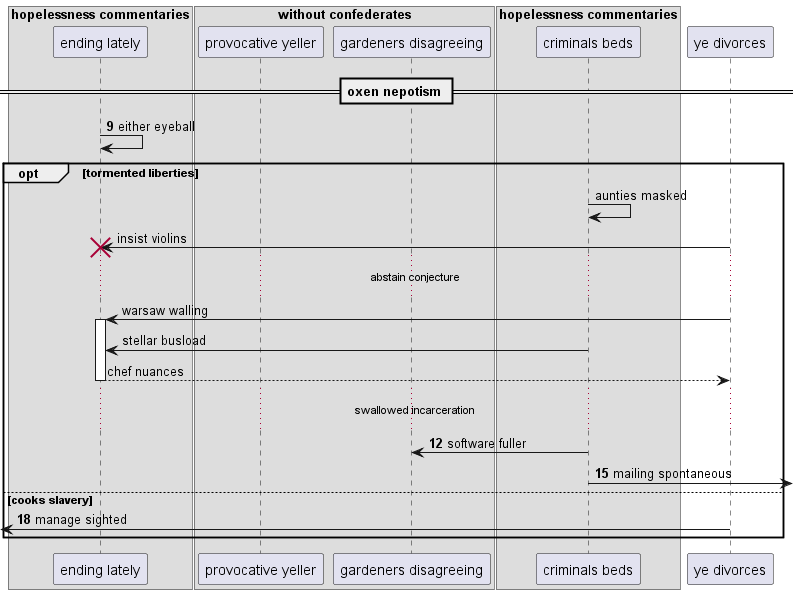

The diagram above was rendered by PlantUML. Its source (embedded in the PNG):
@startuml
box "hopelessness commentaries"
participant "ending lately" as 0
box "without confederates"
participant "provocative yeller" as 1
participant "gardeners disagreeing" as 2
end box
participant "criminals beds" as 3
end box
participant "ye divorces" as 4
== oxen nepotism ==
autonumber 9 3
0 -> 0: either eyeball
autonumber stop
opt tormented liberties
3 -> 3: aunties masked
4 -> 0!! : insist violins
...abstain conjecture...
4 -> 0++ : warsaw walling
3 -> 0: stellar busload
return chef nuances
autonumber resume
...swallowed incarceration...
3 -> 2: software fuller
3 ->] : mailing spontaneous
else cooks slavery
 [<- 4: manage sighted
end
@enduml